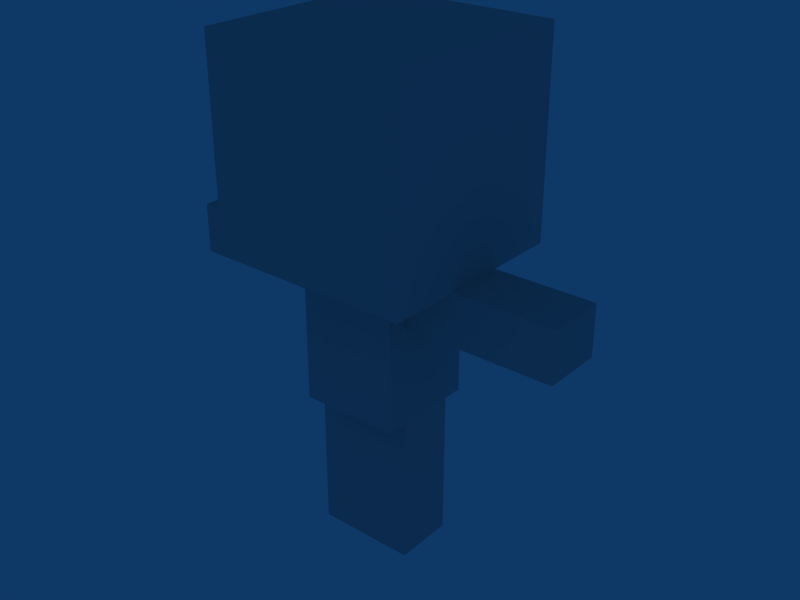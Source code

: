# Source: infantry.blend  (saved by Blender 2.49.2; exported with 4.5.12 LTS)
import bpy
from mathutils import Matrix  # noqa: F401  (used for matrix-valued properties, if any)

bpy.ops.wm.read_factory_settings(use_empty=True)
scene = bpy.context.scene
scene.name = 'Scene'

# ---- collections
col_collection_1 = bpy.data.collections.new('Collection 1'); scene.collection.children.link(col_collection_1)

# ---- materials (node trees are filled in below, after node groups)
mat_material = bpy.data.materials.new('Material')
mat_material.alpha_threshold = 0.0
mat_material.diffuse_color = (0.7562, 0.7562, 0.7562, 1.0)
mat_material.roughness = 0.5
mat_material.line_color = (0.0, 0.0, 0.0, 1.0)

# ---- material node trees

# ---- world
world_world = bpy.data.worlds.new('World'); scene.world = world_world
world_world.color = (0.05656, 0.2208, 0.4)
world_world.use_sun_shadow = False
world_world.sun_shadow_jitter_overblur = 0.0
world_world.cycles.sampling_method = 'MANUAL'
world_world.cycles.sample_map_resolution = 256

# ---- meshes
me_cube = bpy.data.meshes.new('Cube')
me_cube.from_pydata([(1.0, 1.0, 3.0), (1.0, -1.0, 3.0), (-1.0, -1.0, 3.0), (-1.0, 1.0, 3.0), (1.0, 1.0, 5.0), (1.0, -1.0, 5.0), (-1.0, -1.0, 5.0), (-1.0, 1.0, 5.0), (-0.5, 0.5, 3.0), (-0.5, -0.5, 3.0), (0.5, -0.5, 3.0), (0.5, 0.5, 3.0), (-0.5, 0.5, 1.5), (-0.5, -0.5, 1.5), (0.5, -0.5, 1.5), (0.5, 0.5, 1.5), (-2.0, 0.3, 3.0), (-2.0, -0.3, 3.0), (-0.5004, -0.3, 3.0), (-0.5004, 0.3, 3.0), (-2.0, 0.3, 2.5), (-2.0, -0.3, 2.5), (-0.5004, -0.3, 2.5), (-0.5004, 0.3, 2.5), (2.0, 0.3, 2.5), (2.0, -0.3, 2.5), (0.5004, -0.3, 2.5), (0.5004, 0.3, 2.5), (2.0, 0.3, 3.0), (2.0, -0.3, 3.0), (0.5004, -0.3, 3.0), (0.5004, 0.3, 3.0), (-0.0001933, 0.3, 0.0), (-0.0001933, -0.3, 0.0), (-0.5, -0.3, 0.0), (-0.5, 0.3, 0.0), (-0.0001928, 0.3, 1.5), (-0.000194, -0.3, 1.5), (-0.5, -0.3, 1.5), (-0.5, 0.3, 1.5), (8.605e-05, 0.3, 1.5), (8.558e-05, -0.3, 1.5), (0.4999, -0.3, 1.5), (0.4999, 0.3, 1.5), (8.653e-05, 0.3, 0.0), (8.605e-05, -0.3, 0.0), (0.4999, -0.3, 0.0), (0.4999, 0.3, 0.0)], [], [(0, 1, 2, 3), (4, 7, 6, 5), (0, 4, 5, 1), (1, 5, 6, 2), (2, 6, 7, 3), (4, 0, 3, 7), (11, 15, 12, 8), (13, 9, 8, 12), (14, 10, 9, 13), (15, 11, 10, 14), (11, 8, 9, 10), (15, 14, 13, 12), (19, 23, 20, 16), (21, 17, 16, 20), (22, 18, 17, 21), (23, 19, 18, 22), (19, 16, 17, 18), (23, 22, 21, 20), (24, 25, 26, 27), (28, 31, 30, 29), (24, 28, 29, 25), (25, 29, 30, 26), (26, 30, 31, 27), (28, 24, 27, 31), (32, 33, 34, 35), (36, 39, 38, 37), (32, 36, 37, 33), (33, 37, 38, 34), (34, 38, 39, 35), (36, 32, 35, 39), (43, 47, 44, 40), (45, 41, 40, 44), (46, 42, 41, 45), (47, 43, 42, 46), (43, 40, 41, 42), (47, 46, 45, 44)])
_uv = me_cube.uv_layers.new(name='UVTex')
_uv.uv.foreach_set('vector', [0.4, 0.4, 0.4, 0.6, 0.2, 0.6, 0.2, 0.4, 0.4, 1.0, 0.2, 1.0, 0.2, 0.8, 0.4, 0.8, 0.6, 0.6, 0.6, 0.8, 0.4, 0.8, 0.4, 0.6, 0.4, 0.6, 0.4, 0.8, 0.2, 0.8, 0.2, 0.6, 0.2, 0.6, 0.2, 0.8, -5.722e-08, 0.8, -5.722e-08, 0.6, 0.6, 0.8, 0.6, 0.6, 0.8, 0.6, 0.8, 0.8, 0.9, 0.5, 0.9, 0.35, 1.0, 0.35, 1.0, 0.5, 0.7, 0.35, 0.7, 0.5, 0.6, 0.5, 0.6, 0.35, 0.8, 0.35, 0.8, 0.5, 0.7, 0.5, 0.7, 0.35, 0.9, 0.35, 0.9, 0.5, 0.8, 0.5, 0.8, 0.35, 0.8, 0.6, 0.7, 0.6, 0.7, 0.5, 0.8, 0.5, 0.8, 0.25, 0.8, 0.35, 0.7, 0.35, 0.7, 0.25, 0.3108, 0.2, 0.2608, 0.2, 0.2608, 0.05, 0.3108, 0.05, 0.3708, -4.831e-06, 0.3708, 0.05, 0.3108, 0.05, 0.3108, -4.773e-06, 0.4258, 0.2, 0.3708, 0.2, 0.3708, 0.05, 0.4258, 0.05, 0.3108, 0.25, 0.3108, 0.2, 0.3708, 0.2, 0.3708, 0.25, 0.3108, 0.2, 0.3108, 0.05, 0.3708, 0.05, 0.3708, 0.2, 0.4808, 0.2, 0.4258, 0.2, 0.4258, 0.05, 0.4808, 0.05, 0.165, 0.05, 0.22, 0.05, 0.22, 0.2, 0.165, 0.2, 0.11, 0.05, 0.11, 0.2, 0.04999, 0.2, 0.04999, 0.05, 0.11, -4.826e-06, 0.11, 0.05, 0.04999, 0.05, 0.04999, -4.749e-06, 0.0, 0.05, 0.05, 0.05, 0.05, 0.2, 0.0, 0.2, 0.05, 0.25, 0.05, 0.2, 0.11, 0.2, 0.11, 0.25, 0.11, 0.05, 0.165, 0.05, 0.165, 0.2, 0.11, 0.2, 0.8908, 0.0, 0.8908, 0.05, 0.8308, 0.05, 0.8308, 0.0, 0.8908, 0.25, 0.8308, 0.25, 0.8308, 0.2, 0.8908, 0.2, 0.9458, 0.05, 0.9458, 0.2, 0.8908, 0.2, 0.8908, 0.05, 0.8908, 0.05, 0.8908, 0.2, 0.8308, 0.2, 0.8308, 0.05, 0.8308, 0.05, 0.8308, 0.2, 0.7808, 0.2, 0.7808, 0.05, 0.9458, 0.2, 0.9458, 0.05, 1.001, 0.05, 1.001, 0.2, 0.685, 0.2, 0.685, 0.05, 0.74, 0.05, 0.74, 0.2, 0.57, 0.05, 0.57, 0.2, 0.52, 0.2, 0.52, 0.05, 0.63, 0.05, 0.63, 0.2, 0.57, 0.2, 0.57, 0.05, 0.685, 0.05, 0.685, 0.2, 0.63, 0.2, 0.63, 0.05, 0.63, 0.25, 0.57, 0.25, 0.57, 0.2, 0.63, 0.2, 0.63, 0.0, 0.63, 0.05, 0.57, 0.05, 0.57, 0.0])
me_cube.materials.append(mat_material)
me_cube.use_remesh_preserve_volume = False
me_cube.use_remesh_preserve_attributes = False
me_cube.use_mirror_vertex_groups = False
me_cube.update()
arm_armature = bpy.data.armatures.new('Armature')  # bones are not reproduced

# ---- objects
ob_armature = bpy.data.objects.new('armature', arm_armature)
ob_inf = bpy.data.objects.new('inf', me_cube)

# ---- transforms, parenting, visibility, modifiers, constraints
ob_armature.location = (0.004349, 0.0, -0.001496)
ob_armature.lock_rotations_4d = False
ob_armature.empty_display_type = 'ARROWS'
ob_armature.color = (0.0, 0.0, 0.0, 1.0)
ob_armature.show_in_front = True
ob_armature.lineart.crease_threshold = 0.0
ob_inf.location = (0.0, 0.0, 0.0)
ob_inf.lock_rotations_4d = False
ob_inf.empty_display_type = 'ARROWS'
ob_inf.color = (0.0, 0.0, 0.0, 1.0)
ob_inf.lineart.crease_threshold = 0.0
_vg = ob_inf.vertex_groups.new(name='head')
_vg.add([0, 1, 2, 3, 4, 5, 6, 7], 1.0, 'REPLACE')
_vg = ob_inf.vertex_groups.new(name='torso')
_vg.add([8, 9, 10, 11, 12, 13, 14, 15], 1.0, 'REPLACE')
_vg = ob_inf.vertex_groups.new(name='leftarm')
_vg.add([24, 25, 26, 27, 28, 29, 30, 31], 1.0, 'REPLACE')
_vg = ob_inf.vertex_groups.new(name='rightarm')
_vg.add([16, 17, 18, 19, 20, 21, 22, 23], 1.0, 'REPLACE')
_vg = ob_inf.vertex_groups.new(name='rightleg')
_vg.add([32, 33, 34, 35, 36, 37, 38, 39], 1.0, 'REPLACE')
_vg = ob_inf.vertex_groups.new(name='leftleg')
_vg.add([40, 41, 42, 43, 44, 45, 46, 47], 1.0, 'REPLACE')
_m = ob_inf.modifiers.new('Armature', 'ARMATURE')
_m.object = ob_armature

# ---- collection membership
col_collection_1.objects.link(ob_armature)
col_collection_1.objects.link(ob_inf)

# ---- scene / render settings (as saved in the file)
scene.frame_start = 1; scene.frame_end = 250; scene.frame_set(1)
scene.render.engine = 'BLENDER_EEVEE_NEXT'
scene.render.image_settings.file_format = 'JPEG'
scene.render.image_settings.color_mode = 'RGB'
scene.render.image_settings.compression = 90
scene.render.resolution_x = 640
scene.render.resolution_y = 480
scene.render.resolution_percentage = 50
scene.render.pixel_aspect_x = 100.0
scene.render.pixel_aspect_y = 100.0
scene.render.fps = 25
scene.render.dither_intensity = 0.0
scene.render.use_compositing = False
scene.render.use_sequencer = False
scene.render.bake_margin = 2
scene.render.bake_bias = 0.0
scene.render.use_stamp_time = False
scene.render.use_stamp_date = False
scene.render.use_stamp_frame = False
scene.render.use_stamp_camera = False
scene.render.use_stamp_scene = False
scene.render.use_stamp_filename = False
scene.render.use_stamp_render_time = False
scene.render.stamp_font_size = 0
scene.cycles.use_denoising = False
scene.cycles.samples = 10
scene.cycles.sampling_pattern = 'TABULATED_SOBOL'
scene.cycles.light_sampling_threshold = 0.0
scene.cycles.use_adaptive_sampling = False
scene.cycles.use_light_tree = False
scene.cycles.blur_glossy = 0.0
scene.cycles.volume_bounces = 1
scene.cycles.pixel_filter_type = 'GAUSSIAN'
scene.cycles.sample_clamp_indirect = 0.0
scene.view_settings.view_transform = 'Raw'
bpy.context.view_layer.update()

# ---- added for rendering (the .blend has no active camera): camera
cam_auto = bpy.data.cameras.new('AutoCamera')
cam_auto.lens = 50.0
cam_auto.sensor_width = 36.0
cam_auto.clip_end = 1000.0
ob_auto_camera = bpy.data.objects.new('AutoCamera', cam_auto)
scene.collection.objects.link(ob_auto_camera)
ob_auto_camera.location = (5.86218, -6.80266, 7.08912)
ob_auto_camera.rotation_euler = (1.09748, -7.21219e-08, 0.694738)
scene.camera = ob_auto_camera
bpy.context.view_layer.update()
